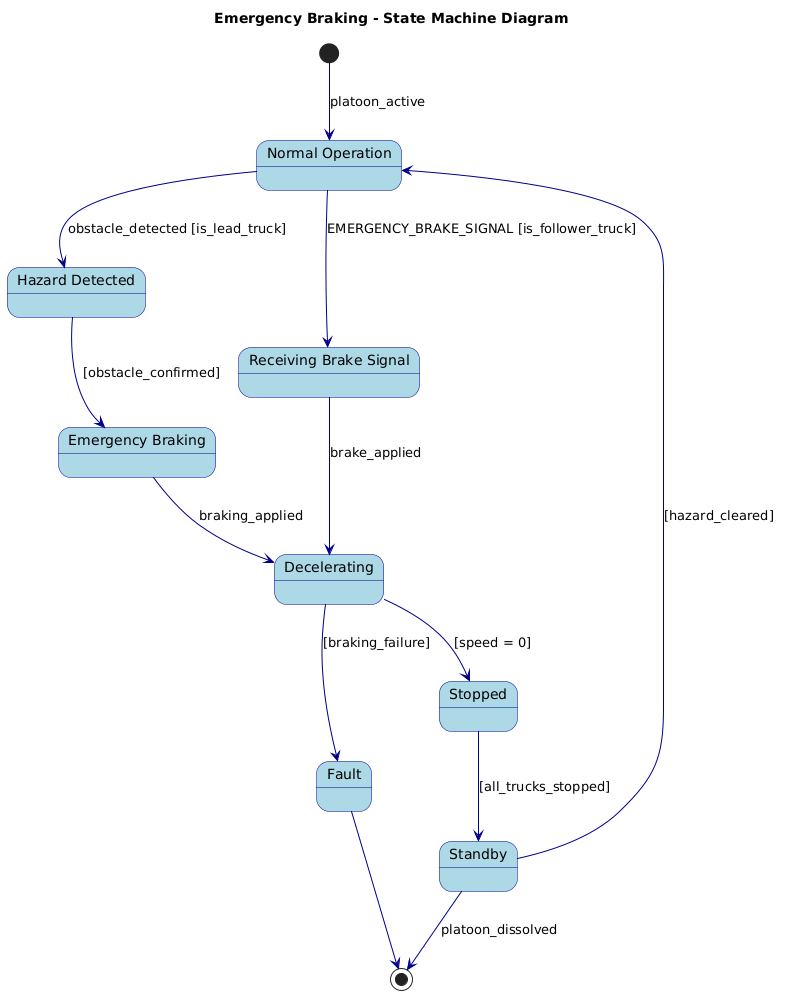

The diagram above was rendered by PlantUML. Its source (embedded in the PNG):
@startuml
title Emergency Braking - State Machine Diagram

skinparam state {
  BackgroundColor LightBlue
  BorderColor DarkBlue
  FontColor Black
  ArrowColor DarkBlue
}

state "Normal Operation"       as NormalOperation
state "Hazard Detected"        as HazardDetected
state "Emergency Braking"      as EmergencyBraking
state "Receiving Brake Signal" as ReceivingSignal
state "Decelerating"           as Decelerating
state "Stopped"                as Stopped
state "Standby"                as Standby
state "Fault"                  as Fault

[*] --> NormalOperation : platoon_active

' Lead Truck path
NormalOperation  --> HazardDetected   : obstacle_detected [is_lead_truck]
HazardDetected   --> EmergencyBraking : [obstacle_confirmed]
EmergencyBraking --> Decelerating     : braking_applied

' Follower Truck path
NormalOperation  --> ReceivingSignal  : EMERGENCY_BRAKE_SIGNAL [is_follower_truck]
ReceivingSignal  --> Decelerating     : brake_applied

' Converging path
Decelerating --> Stopped : [speed = 0]
Stopped      --> Standby : [all_trucks_stopped]

' Failure path
Decelerating --> Fault : [braking_failure]
Fault        --> [*]

' Resume or dissolve
Standby --> NormalOperation : [hazard_cleared]
Standby --> [*]             : platoon_dissolved
@enduml